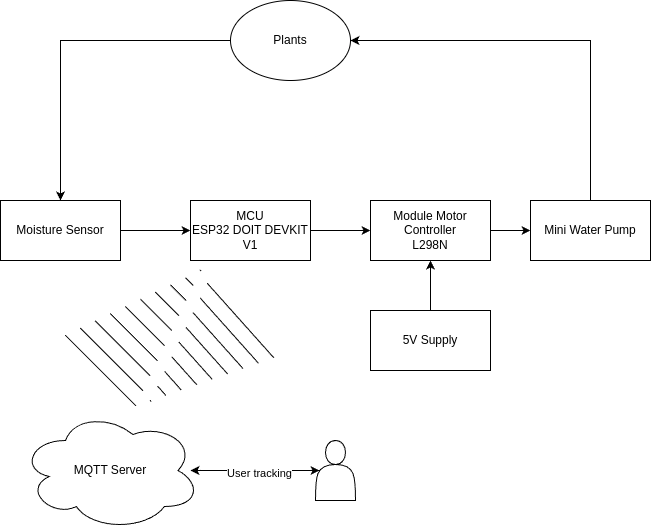

The diagram above was exported from draw.io. Its source (the exported page's mxGraphModel, read from the mxfile embedded in the PNG):
<mxGraphModel dx="744" dy="1540" grid="1" gridSize="10" guides="1" tooltips="1" connect="1" arrows="1" fold="1" page="1" pageScale="1" pageWidth="850" pageHeight="1100" math="0" shadow="0">
  <root>
    <mxCell id="0" />
    <mxCell id="1" parent="0" />
    <mxCell id="RUj8jL13Gzey2A0vOIGc-8" style="edgeStyle=orthogonalEdgeStyle;rounded=0;orthogonalLoop=1;jettySize=auto;html=1;exitX=1;exitY=0.5;exitDx=0;exitDy=0;entryX=0;entryY=0.5;entryDx=0;entryDy=0;" edge="1" parent="1" source="RUj8jL13Gzey2A0vOIGc-1" target="RUj8jL13Gzey2A0vOIGc-2">
      <mxGeometry relative="1" as="geometry" />
    </mxCell>
    <mxCell id="RUj8jL13Gzey2A0vOIGc-1" value="MCU&lt;div&gt;ESP32 DOIT DEVKIT V1&lt;/div&gt;" style="rounded=0;whiteSpace=wrap;html=1;" vertex="1" parent="1">
      <mxGeometry x="300" y="170" width="120" height="60" as="geometry" />
    </mxCell>
    <mxCell id="RUj8jL13Gzey2A0vOIGc-7" style="edgeStyle=orthogonalEdgeStyle;rounded=0;orthogonalLoop=1;jettySize=auto;html=1;exitX=1;exitY=0.5;exitDx=0;exitDy=0;entryX=0;entryY=0.5;entryDx=0;entryDy=0;" edge="1" parent="1" source="RUj8jL13Gzey2A0vOIGc-2" target="RUj8jL13Gzey2A0vOIGc-3">
      <mxGeometry relative="1" as="geometry" />
    </mxCell>
    <mxCell id="RUj8jL13Gzey2A0vOIGc-2" value="Module Motor Controller&lt;div&gt;L298N&lt;/div&gt;" style="rounded=0;whiteSpace=wrap;html=1;" vertex="1" parent="1">
      <mxGeometry x="480" y="170" width="120" height="60" as="geometry" />
    </mxCell>
    <mxCell id="RUj8jL13Gzey2A0vOIGc-20" style="edgeStyle=orthogonalEdgeStyle;rounded=0;orthogonalLoop=1;jettySize=auto;html=1;entryX=1;entryY=0.5;entryDx=0;entryDy=0;" edge="1" parent="1" source="RUj8jL13Gzey2A0vOIGc-3" target="RUj8jL13Gzey2A0vOIGc-18">
      <mxGeometry relative="1" as="geometry">
        <Array as="points">
          <mxPoint x="700" y="10" />
        </Array>
      </mxGeometry>
    </mxCell>
    <mxCell id="RUj8jL13Gzey2A0vOIGc-3" value="Mini Water Pump" style="rounded=0;whiteSpace=wrap;html=1;" vertex="1" parent="1">
      <mxGeometry x="640" y="170" width="120" height="60" as="geometry" />
    </mxCell>
    <mxCell id="RUj8jL13Gzey2A0vOIGc-9" style="edgeStyle=orthogonalEdgeStyle;rounded=0;orthogonalLoop=1;jettySize=auto;html=1;entryX=0;entryY=0.5;entryDx=0;entryDy=0;" edge="1" parent="1" source="RUj8jL13Gzey2A0vOIGc-4" target="RUj8jL13Gzey2A0vOIGc-1">
      <mxGeometry relative="1" as="geometry" />
    </mxCell>
    <mxCell id="RUj8jL13Gzey2A0vOIGc-4" value="Moisture Sensor" style="rounded=0;whiteSpace=wrap;html=1;" vertex="1" parent="1">
      <mxGeometry x="110" y="170" width="120" height="60" as="geometry" />
    </mxCell>
    <mxCell id="RUj8jL13Gzey2A0vOIGc-17" style="edgeStyle=orthogonalEdgeStyle;rounded=0;orthogonalLoop=1;jettySize=auto;html=1;entryX=0.5;entryY=1;entryDx=0;entryDy=0;" edge="1" parent="1" source="RUj8jL13Gzey2A0vOIGc-5" target="RUj8jL13Gzey2A0vOIGc-2">
      <mxGeometry relative="1" as="geometry" />
    </mxCell>
    <mxCell id="RUj8jL13Gzey2A0vOIGc-5" value="5V Supply" style="rounded=0;whiteSpace=wrap;html=1;" vertex="1" parent="1">
      <mxGeometry x="480" y="280" width="120" height="60" as="geometry" />
    </mxCell>
    <mxCell id="RUj8jL13Gzey2A0vOIGc-10" value="" style="shape=mxgraph.arrows2.wedgeArrowDashed2;html=1;bendable=0;startWidth=50;stepSize=15;rounded=0;" edge="1" parent="1">
      <mxGeometry width="100" height="100" relative="1" as="geometry">
        <mxPoint x="210" y="340" as="sourcePoint" />
        <mxPoint x="310" y="240" as="targetPoint" />
      </mxGeometry>
    </mxCell>
    <mxCell id="RUj8jL13Gzey2A0vOIGc-11" value="MQTT Server" style="ellipse;shape=cloud;whiteSpace=wrap;html=1;" vertex="1" parent="1">
      <mxGeometry x="130" y="380" width="180" height="120" as="geometry" />
    </mxCell>
    <mxCell id="RUj8jL13Gzey2A0vOIGc-12" value="" style="shape=mxgraph.arrows2.wedgeArrowDashed2;html=1;bendable=0;startWidth=50;stepSize=15;rounded=0;" edge="1" parent="1">
      <mxGeometry width="100" height="100" relative="1" as="geometry">
        <mxPoint x="350" y="290" as="sourcePoint" />
        <mxPoint x="260.0003676397787" y="370.4023970641623" as="targetPoint" />
      </mxGeometry>
    </mxCell>
    <mxCell id="RUj8jL13Gzey2A0vOIGc-19" style="edgeStyle=orthogonalEdgeStyle;rounded=0;orthogonalLoop=1;jettySize=auto;html=1;exitX=0;exitY=0.5;exitDx=0;exitDy=0;entryX=0.5;entryY=0;entryDx=0;entryDy=0;" edge="1" parent="1" source="RUj8jL13Gzey2A0vOIGc-18" target="RUj8jL13Gzey2A0vOIGc-4">
      <mxGeometry relative="1" as="geometry" />
    </mxCell>
    <mxCell id="RUj8jL13Gzey2A0vOIGc-18" value="Plants" style="ellipse;whiteSpace=wrap;html=1;" vertex="1" parent="1">
      <mxGeometry x="340" y="-30" width="120" height="80" as="geometry" />
    </mxCell>
    <mxCell id="RUj8jL13Gzey2A0vOIGc-21" value="" style="shape=actor;whiteSpace=wrap;html=1;" vertex="1" parent="1">
      <mxGeometry x="425" y="410" width="40" height="60" as="geometry" />
    </mxCell>
    <mxCell id="RUj8jL13Gzey2A0vOIGc-22" style="edgeStyle=orthogonalEdgeStyle;rounded=0;orthogonalLoop=1;jettySize=auto;html=1;entryX=0.1;entryY=0.5;entryDx=0;entryDy=0;entryPerimeter=0;" edge="1" parent="1" source="RUj8jL13Gzey2A0vOIGc-11" target="RUj8jL13Gzey2A0vOIGc-21">
      <mxGeometry relative="1" as="geometry" />
    </mxCell>
    <mxCell id="RUj8jL13Gzey2A0vOIGc-23" style="edgeStyle=orthogonalEdgeStyle;rounded=0;orthogonalLoop=1;jettySize=auto;html=1;exitX=0.1;exitY=0.5;exitDx=0;exitDy=0;exitPerimeter=0;" edge="1" parent="1" source="RUj8jL13Gzey2A0vOIGc-21">
      <mxGeometry relative="1" as="geometry">
        <mxPoint x="300" y="440" as="targetPoint" />
      </mxGeometry>
    </mxCell>
    <mxCell id="RUj8jL13Gzey2A0vOIGc-24" value="User tracking" style="edgeLabel;html=1;align=center;verticalAlign=middle;resizable=0;points=[];" vertex="1" connectable="0" parent="RUj8jL13Gzey2A0vOIGc-23">
      <mxGeometry x="-0.0641" y="3" relative="1" as="geometry">
        <mxPoint x="-1" as="offset" />
      </mxGeometry>
    </mxCell>
  </root>
</mxGraphModel>